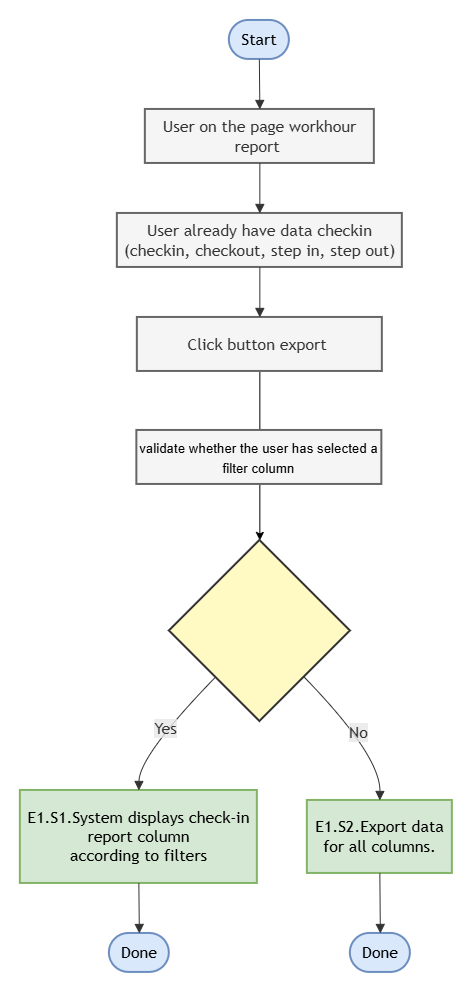

The diagram above was exported from draw.io. Its source (the exported page's mxGraphModel, read from the mxfile embedded in the PNG):
<mxGraphModel dx="1914" dy="1038" grid="1" gridSize="10" guides="1" tooltips="1" connect="1" arrows="1" fold="1" page="1" pageScale="1" pageWidth="827" pageHeight="1169" math="0" shadow="0">
  <root>
    <mxCell id="0" />
    <mxCell id="1" parent="0" />
    <UserObject label="" mermaidData="{&#10;  &quot;data&quot;: &quot;flowchart TD\n    Start([Start]) --&gt; Screen1[\&quot;User on the list checkin\&quot;]\n    Screen1 --&gt; Screen2[\&quot;User already have data checkin\&quot;]\n    Screen2 --&gt; Process1[\&quot;Click button filter column\&quot;]\n    Process1 --&gt; Decision1{Filter applied?}\n    \n    Decision1 --&gt;|Yes| Screen3[\&quot;System displays check-in&lt;br/&gt;report column&lt;br/&gt;according to filters\&quot;]\n    Screen3 --&gt; Done1([Done])\n    \n    Decision1 --&gt;|No| Error1[\&quot;Error:&lt;br/&gt;Filter failed\&quot;]\n    Error1 --&gt; Done2([Done])\n    \n    style Start fill:#f0f0f0,stroke:#333,stroke-width:2px\n    style Done1 fill:#f0f0f0,stroke:#333,stroke-width:2px\n    style Done2 fill:#f0f0f0,stroke:#333,stroke-width:2px\n    style Screen1 fill:#e3f2fd,stroke:#333,stroke-width:2px\n    style Screen2 fill:#e3f2fd,stroke:#333,stroke-width:2px\n    style Screen3 fill:#e3f2fd,stroke:#333,stroke-width:2px\n    style Process1 fill:#fff3e0,stroke:#333,stroke-width:2px\n    style Decision1 fill:#fff9c4,stroke:#333,stroke-width:2px\n    style Error1 fill:#ffcdd2,stroke:#d32f2f,stroke-width:2px&quot;,&#10;  &quot;config&quot;: null&#10;}" id="ejeNTvhwOl8HKfMVYZQu-1">
      <mxCell connectable="0" parent="1" style="group;transparentBounds=1;editIcon=1;lockedGroup=0;groupPadding=20;" vertex="1">
        <mxGeometry height="684" width="441.5" as="geometry" />
      </mxCell>
    </UserObject>
    <UserObject label="Start" mermaidId="n:Start" mermaidBaseStyle="html=1;rounded=1;whiteSpace=wrap;arcSize=50;strokeWidth=2;fillColor=#f0f0f0;strokeColor=#333;fontColor=light-dark(#333333,#cccccc);fontFamily=Trebuchet MS,Verdana,Arial,sans-serif;fontSize=16;" mermaidBaseValue="Start" id="ejeNTvhwOl8HKfMVYZQu-2">
      <mxCell parent="ejeNTvhwOl8HKfMVYZQu-1" style="html=1;rounded=1;whiteSpace=wrap;arcSize=50;strokeWidth=2;fillColor=#dae8fc;strokeColor=#6c8ebf;fontFamily=Trebuchet MS,Verdana,Arial,sans-serif;fontSize=16;" vertex="1">
        <mxGeometry height="39" width="60" x="269" y="200" as="geometry" />
      </mxCell>
    </UserObject>
    <UserObject label="User on the page workhour report&amp;nbsp;" mermaidId="n:Screen1" mermaidBaseStyle="html=1;whiteSpace=wrap;strokeWidth=2;fillColor=#e3f2fd;strokeColor=#333;fontColor=light-dark(#333333,#cccccc);fontFamily=Trebuchet MS,Verdana,Arial,sans-serif;fontSize=16;" mermaidBaseValue="User on the list checkin" id="ejeNTvhwOl8HKfMVYZQu-3">
      <mxCell parent="ejeNTvhwOl8HKfMVYZQu-1" style="html=1;whiteSpace=wrap;strokeWidth=2;fillColor=#f5f5f5;strokeColor=#666666;fontColor=#333333;fontFamily=Trebuchet MS,Verdana,Arial,sans-serif;fontSize=16;" vertex="1">
        <mxGeometry height="54" width="229" x="185" y="289" as="geometry" />
      </mxCell>
    </UserObject>
    <UserObject label="&lt;span style=&quot;caret-color: rgba(0, 0, 0, 0);&quot;&gt;User already have data checkin (checkin, checkout, step in, step out)&lt;/span&gt;" mermaidId="n:Screen2" mermaidBaseStyle="html=1;whiteSpace=wrap;strokeWidth=2;fillColor=#e3f2fd;strokeColor=#333;fontColor=light-dark(#333333,#cccccc);fontFamily=Trebuchet MS,Verdana,Arial,sans-serif;fontSize=16;" mermaidBaseValue="User already have data checkin" id="ejeNTvhwOl8HKfMVYZQu-4">
      <mxCell parent="ejeNTvhwOl8HKfMVYZQu-1" style="html=1;whiteSpace=wrap;strokeWidth=2;fillColor=#f5f5f5;strokeColor=#666666;fontColor=#333333;fontFamily=Trebuchet MS,Verdana,Arial,sans-serif;fontSize=16;" vertex="1">
        <mxGeometry height="54" width="285" x="157" y="393" as="geometry" />
      </mxCell>
    </UserObject>
    <mxCell id="8hlbZGz5-N_5SuOzizq_-2" edge="1" parent="ejeNTvhwOl8HKfMVYZQu-1" source="ejeNTvhwOl8HKfMVYZQu-5" style="edgeStyle=orthogonalEdgeStyle;rounded=0;orthogonalLoop=1;jettySize=auto;html=1;" target="ejeNTvhwOl8HKfMVYZQu-6" value="">
      <mxGeometry relative="1" as="geometry" />
    </mxCell>
    <UserObject label="Click button export&amp;nbsp;" mermaidId="n:Process1" mermaidBaseStyle="html=1;whiteSpace=wrap;strokeWidth=2;fillColor=#fff3e0;strokeColor=#333;fontColor=light-dark(#333333,#cccccc);fontFamily=Trebuchet MS,Verdana,Arial,sans-serif;fontSize=16;" mermaidBaseValue="Click button filter column" id="ejeNTvhwOl8HKfMVYZQu-5">
      <mxCell parent="ejeNTvhwOl8HKfMVYZQu-1" style="html=1;whiteSpace=wrap;strokeWidth=2;fillColor=#f5f5f5;strokeColor=#666666;fontColor=#333333;fontFamily=Trebuchet MS,Verdana,Arial,sans-serif;fontSize=16;" vertex="1">
        <mxGeometry height="54" width="245" x="177" y="497" as="geometry" />
      </mxCell>
    </UserObject>
    <UserObject label="" mermaidId="n:Decision1" mermaidBaseStyle="rhombus;html=1;strokeWidth=2;whiteSpace=wrap;fillColor=#fff9c4;strokeColor=#333;fontColor=light-dark(#333333,#cccccc);fontFamily=Trebuchet MS,Verdana,Arial,sans-serif;fontSize=16;" mermaidBaseValue="Filter applied?" id="ejeNTvhwOl8HKfMVYZQu-6">
      <mxCell parent="ejeNTvhwOl8HKfMVYZQu-1" style="rhombus;html=1;strokeWidth=2;whiteSpace=wrap;fillColor=#fff9c4;strokeColor=#333;fontColor=light-dark(#333333,#cccccc);fontFamily=Trebuchet MS,Verdana,Arial,sans-serif;fontSize=16;" vertex="1">
        <mxGeometry height="181" width="181" x="209" y="720" as="geometry" />
      </mxCell>
    </UserObject>
    <UserObject label="E1.S1.System displays check-in&lt;br&gt;report column&lt;br&gt;according to filters" mermaidId="n:Screen3" mermaidBaseStyle="html=1;whiteSpace=wrap;strokeWidth=2;fillColor=#e3f2fd;strokeColor=#333;fontColor=light-dark(#333333,#cccccc);fontFamily=Trebuchet MS,Verdana,Arial,sans-serif;fontSize=16;" mermaidBaseValue="System displays check-in&#10;report column&#10;according to filters" id="ejeNTvhwOl8HKfMVYZQu-7">
      <mxCell parent="ejeNTvhwOl8HKfMVYZQu-1" style="html=1;whiteSpace=wrap;strokeWidth=2;fillColor=#d5e8d4;strokeColor=#82b366;fontFamily=Trebuchet MS,Verdana,Arial,sans-serif;fontSize=16;" vertex="1">
        <mxGeometry height="93" width="237" x="60" y="970" as="geometry" />
      </mxCell>
    </UserObject>
    <UserObject label="Done" mermaidId="n:Done1" mermaidBaseStyle="html=1;rounded=1;whiteSpace=wrap;arcSize=50;strokeWidth=2;fillColor=#f0f0f0;strokeColor=#333;fontColor=light-dark(#333333,#cccccc);fontFamily=Trebuchet MS,Verdana,Arial,sans-serif;fontSize=16;" mermaidBaseValue="Done" id="ejeNTvhwOl8HKfMVYZQu-8">
      <mxCell parent="ejeNTvhwOl8HKfMVYZQu-1" style="html=1;rounded=1;whiteSpace=wrap;arcSize=50;strokeWidth=2;fillColor=#dae8fc;strokeColor=#6c8ebf;fontFamily=Trebuchet MS,Verdana,Arial,sans-serif;fontSize=16;" vertex="1">
        <mxGeometry height="39" width="60" x="149" y="1113" as="geometry" />
      </mxCell>
    </UserObject>
    <UserObject label="E1.S2.Export data for all columns." mermaidId="n:Error1" mermaidBaseStyle="html=1;whiteSpace=wrap;strokeWidth=2;fillColor=#ffcdd2;strokeColor=#d32f2f;fontColor=light-dark(#333333,#cccccc);fontFamily=Trebuchet MS,Verdana,Arial,sans-serif;fontSize=16;" mermaidBaseValue="Error:&#10;Filter failed" id="ejeNTvhwOl8HKfMVYZQu-9">
      <mxCell parent="ejeNTvhwOl8HKfMVYZQu-1" style="html=1;whiteSpace=wrap;strokeWidth=2;fillColor=#d5e8d4;strokeColor=#82b366;fontFamily=Trebuchet MS,Verdana,Arial,sans-serif;fontSize=16;" vertex="1">
        <mxGeometry height="73" width="145" x="347" y="980" as="geometry" />
      </mxCell>
    </UserObject>
    <UserObject label="Done" mermaidId="n:Done2" mermaidBaseStyle="html=1;rounded=1;whiteSpace=wrap;arcSize=50;strokeWidth=2;fillColor=#f0f0f0;strokeColor=#333;fontColor=light-dark(#333333,#cccccc);fontFamily=Trebuchet MS,Verdana,Arial,sans-serif;fontSize=16;" mermaidBaseValue="Done" id="ejeNTvhwOl8HKfMVYZQu-10">
      <mxCell parent="ejeNTvhwOl8HKfMVYZQu-1" style="html=1;rounded=1;whiteSpace=wrap;arcSize=50;strokeWidth=2;fillColor=#dae8fc;strokeColor=#6c8ebf;fontFamily=Trebuchet MS,Verdana,Arial,sans-serif;fontSize=16;" vertex="1">
        <mxGeometry height="39" width="60" x="390" y="1113" as="geometry" />
      </mxCell>
    </UserObject>
    <UserObject label="" mermaidId="e:Start-&gt;Screen1#0" mermaidBaseStyle="curved=1;startArrow=none;endArrow=block;endSize=7;strokeColor=light-dark(#333333,#cccccc);exitX=0.5;exitY=1;entryX=0.5;entryY=0;" mermaidBaseValue="" id="ejeNTvhwOl8HKfMVYZQu-11">
      <mxCell edge="1" parent="ejeNTvhwOl8HKfMVYZQu-1" source="ejeNTvhwOl8HKfMVYZQu-2" style="curved=1;startArrow=none;endArrow=block;endSize=7;strokeColor=light-dark(#333333,#cccccc);exitX=0.5;exitY=1;entryX=0.5;entryY=0;rounded=0;" target="ejeNTvhwOl8HKfMVYZQu-3">
        <mxGeometry relative="1" as="geometry">
          <Array as="points" />
        </mxGeometry>
      </mxCell>
    </UserObject>
    <UserObject label="" mermaidId="e:Screen1-&gt;Screen2#0" mermaidBaseStyle="curved=1;startArrow=none;endArrow=block;endSize=7;strokeColor=light-dark(#333333,#cccccc);exitX=0.5;exitY=1;entryX=0.5;entryY=0;" mermaidBaseValue="" id="ejeNTvhwOl8HKfMVYZQu-12">
      <mxCell edge="1" parent="ejeNTvhwOl8HKfMVYZQu-1" source="ejeNTvhwOl8HKfMVYZQu-3" style="curved=1;startArrow=none;endArrow=block;endSize=7;strokeColor=light-dark(#333333,#cccccc);exitX=0.5;exitY=1;entryX=0.5;entryY=0;rounded=0;" target="ejeNTvhwOl8HKfMVYZQu-4">
        <mxGeometry relative="1" as="geometry">
          <Array as="points" />
        </mxGeometry>
      </mxCell>
    </UserObject>
    <UserObject label="" mermaidId="e:Screen2-&gt;Process1#0" mermaidBaseStyle="curved=1;startArrow=none;endArrow=block;endSize=7;strokeColor=light-dark(#333333,#cccccc);exitX=0.5;exitY=1;entryX=0.5;entryY=0;" mermaidBaseValue="" id="ejeNTvhwOl8HKfMVYZQu-13">
      <mxCell edge="1" parent="ejeNTvhwOl8HKfMVYZQu-1" source="ejeNTvhwOl8HKfMVYZQu-4" style="curved=1;startArrow=none;endArrow=block;endSize=7;strokeColor=light-dark(#333333,#cccccc);exitX=0.5;exitY=1;entryX=0.5;entryY=0;rounded=0;" target="ejeNTvhwOl8HKfMVYZQu-5">
        <mxGeometry relative="1" as="geometry">
          <Array as="points" />
        </mxGeometry>
      </mxCell>
    </UserObject>
    <UserObject label="Yes" mermaidId="e:Decision1-&gt;Screen3#0" mermaidBaseStyle="curved=1;startArrow=none;endArrow=block;endSize=7;strokeColor=light-dark(#333333,#cccccc);html=1;fontSize=16;labelBackgroundColor=light-dark(#E8E8E88D,#2a2a2a8D);fontFamily=Trebuchet MS,Verdana,Arial,sans-serif;fontColor=light-dark(#333333,#cccccc);exitX=0.02;exitY=1;entryX=0.5;entryY=0;" mermaidBaseValue="Yes" id="ejeNTvhwOl8HKfMVYZQu-15">
      <mxCell edge="1" parent="ejeNTvhwOl8HKfMVYZQu-1" source="ejeNTvhwOl8HKfMVYZQu-6" style="curved=1;startArrow=none;endArrow=block;endSize=7;strokeColor=light-dark(#333333,#cccccc);html=1;fontSize=16;labelBackgroundColor=light-dark(#E8E8E88D,#2a2a2a8D);fontFamily=Trebuchet MS,Verdana,Arial,sans-serif;fontColor=light-dark(#333333,#cccccc);exitX=0.02;exitY=1;entryX=0.5;entryY=0;rounded=0;" target="ejeNTvhwOl8HKfMVYZQu-7">
        <mxGeometry relative="1" as="geometry">
          <Array as="points">
            <mxPoint x="179" y="935" />
          </Array>
        </mxGeometry>
      </mxCell>
    </UserObject>
    <UserObject label="" mermaidId="e:Screen3-&gt;Done1#0" mermaidBaseStyle="curved=1;startArrow=none;endArrow=block;endSize=7;strokeColor=light-dark(#333333,#cccccc);exitX=0.5;exitY=1;entryX=0.5;entryY=0;" mermaidBaseValue="" id="ejeNTvhwOl8HKfMVYZQu-16">
      <mxCell edge="1" parent="ejeNTvhwOl8HKfMVYZQu-1" source="ejeNTvhwOl8HKfMVYZQu-7" style="curved=1;startArrow=none;endArrow=block;endSize=7;strokeColor=light-dark(#333333,#cccccc);exitX=0.5;exitY=1;entryX=0.5;entryY=0;rounded=0;" target="ejeNTvhwOl8HKfMVYZQu-8">
        <mxGeometry relative="1" as="geometry">
          <Array as="points" />
        </mxGeometry>
      </mxCell>
    </UserObject>
    <UserObject label="No" mermaidId="e:Decision1-&gt;Error1#0" mermaidBaseStyle="curved=1;startArrow=none;endArrow=block;endSize=7;strokeColor=light-dark(#333333,#cccccc);html=1;fontSize=16;labelBackgroundColor=light-dark(#E8E8E88D,#2a2a2a8D);fontFamily=Trebuchet MS,Verdana,Arial,sans-serif;fontColor=light-dark(#333333,#cccccc);exitX=0.98;exitY=1;entryX=0.5;entryY=0;" mermaidBaseValue="No" id="ejeNTvhwOl8HKfMVYZQu-17">
      <mxCell edge="1" parent="ejeNTvhwOl8HKfMVYZQu-1" source="ejeNTvhwOl8HKfMVYZQu-6" style="curved=1;startArrow=none;endArrow=block;endSize=7;strokeColor=light-dark(#333333,#cccccc);html=1;fontSize=16;labelBackgroundColor=light-dark(#E8E8E88D,#2a2a2a8D);fontFamily=Trebuchet MS,Verdana,Arial,sans-serif;fontColor=light-dark(#333333,#cccccc);exitX=0.98;exitY=1;entryX=0.5;entryY=0;rounded=0;" target="ejeNTvhwOl8HKfMVYZQu-9">
        <mxGeometry relative="1" as="geometry">
          <Array as="points">
            <mxPoint x="420" y="935" />
          </Array>
        </mxGeometry>
      </mxCell>
    </UserObject>
    <UserObject label="" mermaidId="e:Error1-&gt;Done2#0" mermaidBaseStyle="curved=1;startArrow=none;endArrow=block;endSize=7;strokeColor=light-dark(#333333,#cccccc);exitX=0.5;exitY=1;entryX=0.5;entryY=0;" mermaidBaseValue="" id="ejeNTvhwOl8HKfMVYZQu-18">
      <mxCell edge="1" parent="ejeNTvhwOl8HKfMVYZQu-1" source="ejeNTvhwOl8HKfMVYZQu-9" style="curved=1;startArrow=none;endArrow=block;endSize=7;strokeColor=light-dark(#333333,#cccccc);exitX=0.5;exitY=1;entryX=0.5;entryY=0;rounded=0;" target="ejeNTvhwOl8HKfMVYZQu-10">
        <mxGeometry relative="1" as="geometry">
          <Array as="points" />
        </mxGeometry>
      </mxCell>
    </UserObject>
    <UserObject label="&lt;span data-sheets-root=&quot;1&quot; style=&quot;color: rgb(0, 0, 0); text-align: start; font-size: 10pt; font-family: Arial;&quot;&gt;validate whether the user has selected a filter column&lt;/span&gt;" mermaidId="n:Process1" mermaidBaseStyle="html=1;whiteSpace=wrap;strokeWidth=2;fillColor=#fff3e0;strokeColor=#333;fontColor=light-dark(#333333,#cccccc);fontFamily=Trebuchet MS,Verdana,Arial,sans-serif;fontSize=16;" mermaidBaseValue="Click button filter column" id="8hlbZGz5-N_5SuOzizq_-1">
      <mxCell parent="ejeNTvhwOl8HKfMVYZQu-1" style="html=1;whiteSpace=wrap;strokeWidth=2;fillColor=#f5f5f5;strokeColor=#666666;fontColor=#333333;fontFamily=Trebuchet MS,Verdana,Arial,sans-serif;fontSize=16;" vertex="1">
        <mxGeometry height="54" width="245" x="176.5" y="610" as="geometry" />
      </mxCell>
    </UserObject>
  </root>
</mxGraphModel>